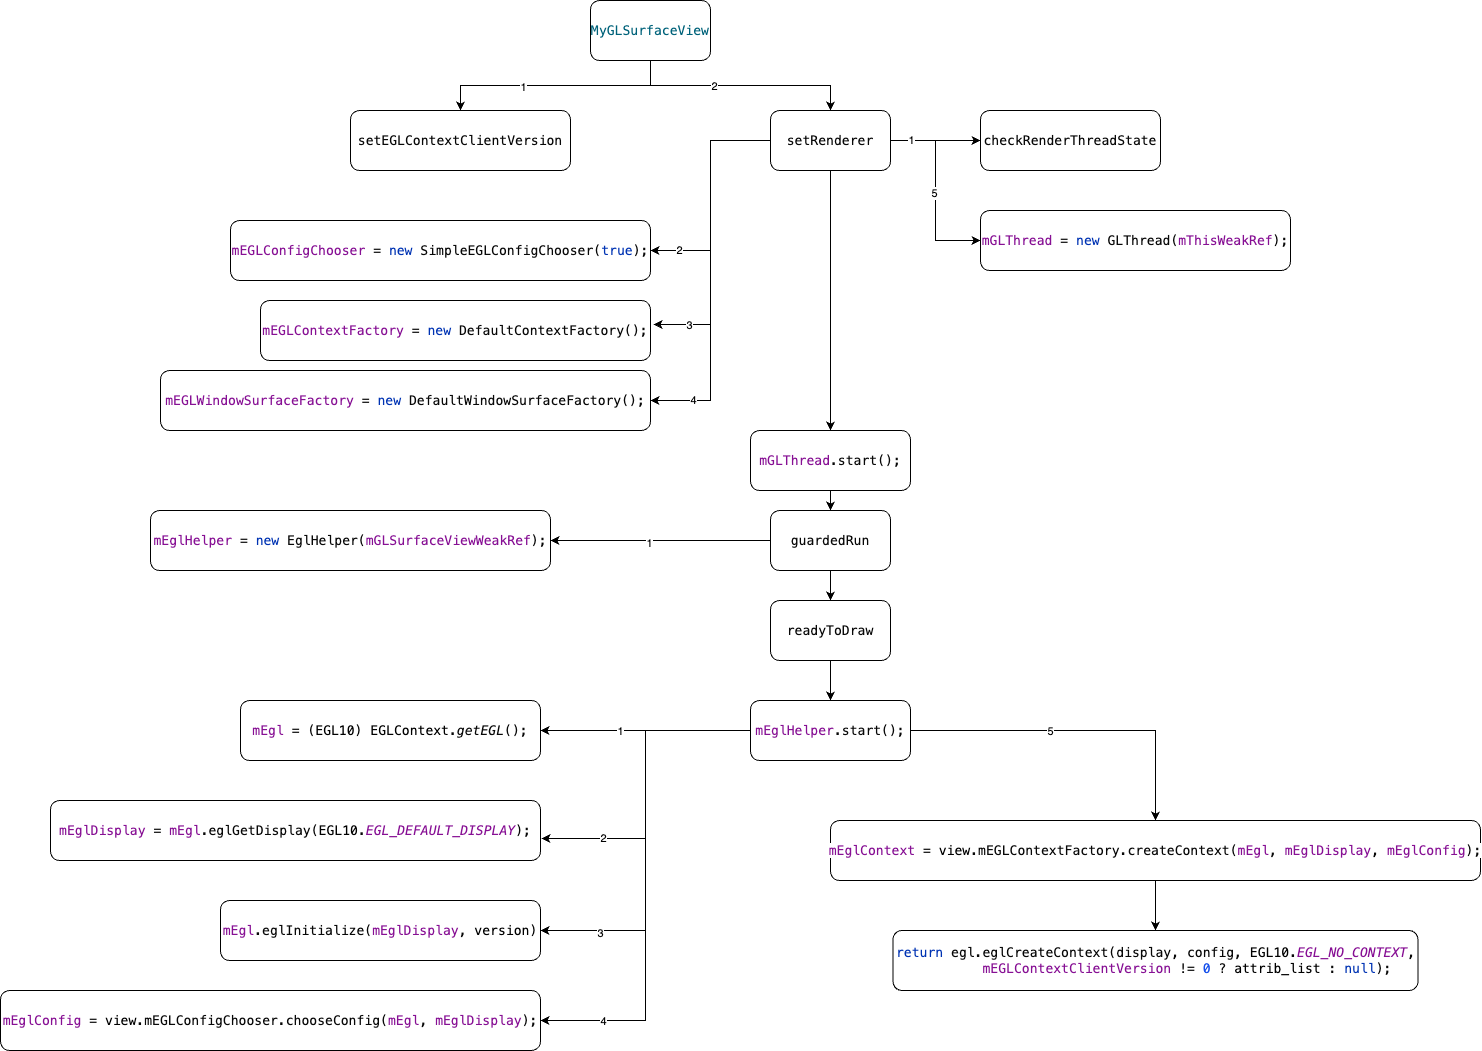

The diagram above was exported from draw.io. Its source (the exported page's mxGraphModel, read from the mxfile embedded in the PNG):
<mxGraphModel dx="2261" dy="854" grid="1" gridSize="10" guides="1" tooltips="1" connect="1" arrows="1" fold="1" page="1" pageScale="1" pageWidth="827" pageHeight="1169" math="0" shadow="0">
  <root>
    <mxCell id="WIyWlLk6GJQsqaUBKTNV-0" />
    <mxCell id="WIyWlLk6GJQsqaUBKTNV-1" parent="WIyWlLk6GJQsqaUBKTNV-0" />
    <mxCell id="UhCAQOweRuVAdczoAc8z-3" style="edgeStyle=orthogonalEdgeStyle;rounded=0;orthogonalLoop=1;jettySize=auto;html=1;exitX=0.5;exitY=1;exitDx=0;exitDy=0;entryX=0.5;entryY=0;entryDx=0;entryDy=0;" edge="1" parent="WIyWlLk6GJQsqaUBKTNV-1" source="UhCAQOweRuVAdczoAc8z-0" target="UhCAQOweRuVAdczoAc8z-2">
      <mxGeometry relative="1" as="geometry" />
    </mxCell>
    <mxCell id="UhCAQOweRuVAdczoAc8z-5" value="1" style="edgeLabel;html=1;align=center;verticalAlign=middle;resizable=0;points=[];" vertex="1" connectable="0" parent="UhCAQOweRuVAdczoAc8z-3">
      <mxGeometry x="0.275" y="1" relative="1" as="geometry">
        <mxPoint as="offset" />
      </mxGeometry>
    </mxCell>
    <mxCell id="UhCAQOweRuVAdczoAc8z-4" style="edgeStyle=orthogonalEdgeStyle;rounded=0;orthogonalLoop=1;jettySize=auto;html=1;exitX=0.5;exitY=1;exitDx=0;exitDy=0;entryX=0.5;entryY=0;entryDx=0;entryDy=0;" edge="1" parent="WIyWlLk6GJQsqaUBKTNV-1" source="UhCAQOweRuVAdczoAc8z-0" target="UhCAQOweRuVAdczoAc8z-1">
      <mxGeometry relative="1" as="geometry" />
    </mxCell>
    <mxCell id="UhCAQOweRuVAdczoAc8z-6" value="2" style="edgeLabel;html=1;align=center;verticalAlign=middle;resizable=0;points=[];" vertex="1" connectable="0" parent="UhCAQOweRuVAdczoAc8z-4">
      <mxGeometry x="-0.2353" relative="1" as="geometry">
        <mxPoint as="offset" />
      </mxGeometry>
    </mxCell>
    <mxCell id="UhCAQOweRuVAdczoAc8z-0" value="&lt;pre style=&quot;background-color:#ffffff;color:#080808;font-family:'JetBrains Mono',monospace;font-size:9.8pt;&quot;&gt;&lt;span style=&quot;color:#00627a;&quot;&gt;MyGLSurfaceView&lt;/span&gt;&lt;/pre&gt;" style="rounded=1;whiteSpace=wrap;html=1;" vertex="1" parent="WIyWlLk6GJQsqaUBKTNV-1">
      <mxGeometry x="370" y="50" width="120" height="60" as="geometry" />
    </mxCell>
    <mxCell id="UhCAQOweRuVAdczoAc8z-8" style="edgeStyle=orthogonalEdgeStyle;rounded=0;orthogonalLoop=1;jettySize=auto;html=1;exitX=1;exitY=0.5;exitDx=0;exitDy=0;" edge="1" parent="WIyWlLk6GJQsqaUBKTNV-1" source="UhCAQOweRuVAdczoAc8z-1" target="UhCAQOweRuVAdczoAc8z-7">
      <mxGeometry relative="1" as="geometry" />
    </mxCell>
    <mxCell id="UhCAQOweRuVAdczoAc8z-13" style="edgeStyle=orthogonalEdgeStyle;rounded=0;orthogonalLoop=1;jettySize=auto;html=1;exitX=0;exitY=0.5;exitDx=0;exitDy=0;entryX=1;entryY=0.5;entryDx=0;entryDy=0;" edge="1" parent="WIyWlLk6GJQsqaUBKTNV-1" source="UhCAQOweRuVAdczoAc8z-1" target="UhCAQOweRuVAdczoAc8z-9">
      <mxGeometry relative="1" as="geometry" />
    </mxCell>
    <mxCell id="UhCAQOweRuVAdczoAc8z-21" value="2" style="edgeLabel;html=1;align=center;verticalAlign=middle;resizable=0;points=[];" vertex="1" connectable="0" parent="UhCAQOweRuVAdczoAc8z-13">
      <mxGeometry x="0.7565" y="-1" relative="1" as="geometry">
        <mxPoint as="offset" />
      </mxGeometry>
    </mxCell>
    <mxCell id="UhCAQOweRuVAdczoAc8z-15" style="edgeStyle=orthogonalEdgeStyle;rounded=0;orthogonalLoop=1;jettySize=auto;html=1;exitX=0;exitY=0.5;exitDx=0;exitDy=0;entryX=1;entryY=0.5;entryDx=0;entryDy=0;" edge="1" parent="WIyWlLk6GJQsqaUBKTNV-1" source="UhCAQOweRuVAdczoAc8z-1" target="UhCAQOweRuVAdczoAc8z-11">
      <mxGeometry relative="1" as="geometry" />
    </mxCell>
    <mxCell id="UhCAQOweRuVAdczoAc8z-23" value="4" style="edgeLabel;html=1;align=center;verticalAlign=middle;resizable=0;points=[];" vertex="1" connectable="0" parent="UhCAQOweRuVAdczoAc8z-15">
      <mxGeometry x="0.7789" y="-1" relative="1" as="geometry">
        <mxPoint as="offset" />
      </mxGeometry>
    </mxCell>
    <mxCell id="UhCAQOweRuVAdczoAc8z-18" style="edgeStyle=orthogonalEdgeStyle;rounded=0;orthogonalLoop=1;jettySize=auto;html=1;exitX=1;exitY=0.5;exitDx=0;exitDy=0;entryX=0;entryY=0.5;entryDx=0;entryDy=0;" edge="1" parent="WIyWlLk6GJQsqaUBKTNV-1" source="UhCAQOweRuVAdczoAc8z-1" target="UhCAQOweRuVAdczoAc8z-17">
      <mxGeometry relative="1" as="geometry" />
    </mxCell>
    <mxCell id="UhCAQOweRuVAdczoAc8z-19" value="1" style="edgeLabel;html=1;align=center;verticalAlign=middle;resizable=0;points=[];" vertex="1" connectable="0" parent="UhCAQOweRuVAdczoAc8z-18">
      <mxGeometry x="-0.7895" y="1" relative="1" as="geometry">
        <mxPoint as="offset" />
      </mxGeometry>
    </mxCell>
    <mxCell id="UhCAQOweRuVAdczoAc8z-24" value="5" style="edgeLabel;html=1;align=center;verticalAlign=middle;resizable=0;points=[];" vertex="1" connectable="0" parent="UhCAQOweRuVAdczoAc8z-18">
      <mxGeometry x="0.0211" y="-2" relative="1" as="geometry">
        <mxPoint as="offset" />
      </mxGeometry>
    </mxCell>
    <mxCell id="UhCAQOweRuVAdczoAc8z-26" style="edgeStyle=orthogonalEdgeStyle;rounded=0;orthogonalLoop=1;jettySize=auto;html=1;exitX=0.5;exitY=1;exitDx=0;exitDy=0;" edge="1" parent="WIyWlLk6GJQsqaUBKTNV-1" source="UhCAQOweRuVAdczoAc8z-1" target="UhCAQOweRuVAdczoAc8z-25">
      <mxGeometry relative="1" as="geometry" />
    </mxCell>
    <mxCell id="UhCAQOweRuVAdczoAc8z-1" value="&lt;pre style=&quot;background-color:#ffffff;color:#080808;font-family:'JetBrains Mono',monospace;font-size:9.8pt;&quot;&gt;setRenderer&lt;/pre&gt;" style="rounded=1;whiteSpace=wrap;html=1;" vertex="1" parent="WIyWlLk6GJQsqaUBKTNV-1">
      <mxGeometry x="550" y="160" width="120" height="60" as="geometry" />
    </mxCell>
    <mxCell id="UhCAQOweRuVAdczoAc8z-2" value="&lt;pre style=&quot;background-color:#ffffff;color:#080808;font-family:'JetBrains Mono',monospace;font-size:9.8pt;&quot;&gt;setEGLContextClientVersion&lt;/pre&gt;" style="rounded=1;whiteSpace=wrap;html=1;" vertex="1" parent="WIyWlLk6GJQsqaUBKTNV-1">
      <mxGeometry x="130" y="160" width="220" height="60" as="geometry" />
    </mxCell>
    <mxCell id="UhCAQOweRuVAdczoAc8z-7" value="&lt;pre style=&quot;background-color:#ffffff;color:#080808;font-family:'JetBrains Mono',monospace;font-size:9.8pt;&quot;&gt;checkRenderThreadState&lt;/pre&gt;" style="rounded=1;whiteSpace=wrap;html=1;" vertex="1" parent="WIyWlLk6GJQsqaUBKTNV-1">
      <mxGeometry x="760" y="160" width="180" height="60" as="geometry" />
    </mxCell>
    <mxCell id="UhCAQOweRuVAdczoAc8z-9" value="&lt;pre style=&quot;background-color:#ffffff;color:#080808;font-family:'JetBrains Mono',monospace;font-size:9.8pt;&quot;&gt;&lt;span style=&quot;color:#871094;&quot;&gt;mEGLConfigChooser &lt;/span&gt;= &lt;span style=&quot;color:#0033b3;&quot;&gt;new &lt;/span&gt;SimpleEGLConfigChooser(&lt;span style=&quot;color:#0033b3;&quot;&gt;true&lt;/span&gt;);&lt;/pre&gt;" style="rounded=1;whiteSpace=wrap;html=1;" vertex="1" parent="WIyWlLk6GJQsqaUBKTNV-1">
      <mxGeometry x="10" y="270" width="420" height="60" as="geometry" />
    </mxCell>
    <mxCell id="UhCAQOweRuVAdczoAc8z-10" value="&lt;pre style=&quot;background-color:#ffffff;color:#080808;font-family:'JetBrains Mono',monospace;font-size:9.8pt;&quot;&gt;&lt;span style=&quot;color:#871094;&quot;&gt;mEGLContextFactory &lt;/span&gt;= &lt;span style=&quot;color:#0033b3;&quot;&gt;new &lt;/span&gt;DefaultContextFactory();&lt;/pre&gt;" style="rounded=1;whiteSpace=wrap;html=1;" vertex="1" parent="WIyWlLk6GJQsqaUBKTNV-1">
      <mxGeometry x="40" y="350" width="390" height="60" as="geometry" />
    </mxCell>
    <mxCell id="UhCAQOweRuVAdczoAc8z-11" value="&lt;pre style=&quot;background-color:#ffffff;color:#080808;font-family:'JetBrains Mono',monospace;font-size:9.8pt;&quot;&gt;&lt;span style=&quot;color:#871094;&quot;&gt;mEGLWindowSurfaceFactory &lt;/span&gt;= &lt;span style=&quot;color:#0033b3;&quot;&gt;new &lt;/span&gt;DefaultWindowSurfaceFactory();&lt;/pre&gt;" style="rounded=1;whiteSpace=wrap;html=1;" vertex="1" parent="WIyWlLk6GJQsqaUBKTNV-1">
      <mxGeometry x="-60" y="420" width="490" height="60" as="geometry" />
    </mxCell>
    <mxCell id="UhCAQOweRuVAdczoAc8z-14" style="edgeStyle=orthogonalEdgeStyle;rounded=0;orthogonalLoop=1;jettySize=auto;html=1;exitX=0;exitY=0.5;exitDx=0;exitDy=0;entryX=1.008;entryY=0.4;entryDx=0;entryDy=0;entryPerimeter=0;" edge="1" parent="WIyWlLk6GJQsqaUBKTNV-1" source="UhCAQOweRuVAdczoAc8z-1" target="UhCAQOweRuVAdczoAc8z-10">
      <mxGeometry relative="1" as="geometry">
        <Array as="points">
          <mxPoint x="490" y="190" />
          <mxPoint x="490" y="374" />
        </Array>
      </mxGeometry>
    </mxCell>
    <mxCell id="UhCAQOweRuVAdczoAc8z-22" value="3" style="edgeLabel;html=1;align=center;verticalAlign=middle;resizable=0;points=[];" vertex="1" connectable="0" parent="UhCAQOweRuVAdczoAc8z-14">
      <mxGeometry x="0.7681" relative="1" as="geometry">
        <mxPoint as="offset" />
      </mxGeometry>
    </mxCell>
    <mxCell id="UhCAQOweRuVAdczoAc8z-17" value="&lt;pre style=&quot;background-color:#ffffff;color:#080808;font-family:'JetBrains Mono',monospace;font-size:9.8pt;&quot;&gt;&lt;span style=&quot;color:#871094;&quot;&gt;mGLThread &lt;/span&gt;= &lt;span style=&quot;color:#0033b3;&quot;&gt;new &lt;/span&gt;GLThread(&lt;span style=&quot;color:#871094;&quot;&gt;mThisWeakRef&lt;/span&gt;);&lt;/pre&gt;" style="rounded=1;whiteSpace=wrap;html=1;" vertex="1" parent="WIyWlLk6GJQsqaUBKTNV-1">
      <mxGeometry x="760" y="260" width="310" height="60" as="geometry" />
    </mxCell>
    <mxCell id="UhCAQOweRuVAdczoAc8z-29" style="edgeStyle=orthogonalEdgeStyle;rounded=0;orthogonalLoop=1;jettySize=auto;html=1;exitX=0.5;exitY=1;exitDx=0;exitDy=0;entryX=0.5;entryY=0;entryDx=0;entryDy=0;" edge="1" parent="WIyWlLk6GJQsqaUBKTNV-1" source="UhCAQOweRuVAdczoAc8z-25" target="UhCAQOweRuVAdczoAc8z-27">
      <mxGeometry relative="1" as="geometry" />
    </mxCell>
    <mxCell id="UhCAQOweRuVAdczoAc8z-25" value="&lt;pre style=&quot;background-color:#ffffff;color:#080808;font-family:'JetBrains Mono',monospace;font-size:9.8pt;&quot;&gt;&lt;span style=&quot;color:#871094;&quot;&gt;mGLThread&lt;/span&gt;.start();&lt;/pre&gt;" style="rounded=1;whiteSpace=wrap;html=1;" vertex="1" parent="WIyWlLk6GJQsqaUBKTNV-1">
      <mxGeometry x="530" y="480" width="160" height="60" as="geometry" />
    </mxCell>
    <mxCell id="UhCAQOweRuVAdczoAc8z-32" style="edgeStyle=orthogonalEdgeStyle;rounded=0;orthogonalLoop=1;jettySize=auto;html=1;exitX=0;exitY=0.5;exitDx=0;exitDy=0;" edge="1" parent="WIyWlLk6GJQsqaUBKTNV-1" source="UhCAQOweRuVAdczoAc8z-27" target="UhCAQOweRuVAdczoAc8z-31">
      <mxGeometry relative="1" as="geometry" />
    </mxCell>
    <mxCell id="UhCAQOweRuVAdczoAc8z-33" value="1" style="edgeLabel;html=1;align=center;verticalAlign=middle;resizable=0;points=[];" vertex="1" connectable="0" parent="UhCAQOweRuVAdczoAc8z-32">
      <mxGeometry x="0.1091" y="2" relative="1" as="geometry">
        <mxPoint as="offset" />
      </mxGeometry>
    </mxCell>
    <mxCell id="UhCAQOweRuVAdczoAc8z-27" value="&lt;pre style=&quot;background-color:#ffffff;color:#080808;font-family:'JetBrains Mono',monospace;font-size:9.8pt;&quot;&gt;guardedRun&lt;/pre&gt;" style="rounded=1;whiteSpace=wrap;html=1;" vertex="1" parent="WIyWlLk6GJQsqaUBKTNV-1">
      <mxGeometry x="550" y="560" width="120" height="60" as="geometry" />
    </mxCell>
    <mxCell id="UhCAQOweRuVAdczoAc8z-31" value="&lt;pre style=&quot;background-color:#ffffff;color:#080808;font-family:'JetBrains Mono',monospace;font-size:9.8pt;&quot;&gt;&lt;span style=&quot;color:#871094;&quot;&gt;mEglHelper &lt;/span&gt;= &lt;span style=&quot;color:#0033b3;&quot;&gt;new &lt;/span&gt;EglHelper(&lt;span style=&quot;color:#871094;&quot;&gt;mGLSurfaceViewWeakRef&lt;/span&gt;);&lt;/pre&gt;" style="rounded=1;whiteSpace=wrap;html=1;" vertex="1" parent="WIyWlLk6GJQsqaUBKTNV-1">
      <mxGeometry x="-70" y="560" width="400" height="60" as="geometry" />
    </mxCell>
    <mxCell id="UhCAQOweRuVAdczoAc8z-38" style="edgeStyle=orthogonalEdgeStyle;rounded=0;orthogonalLoop=1;jettySize=auto;html=1;exitX=0.5;exitY=1;exitDx=0;exitDy=0;entryX=0.5;entryY=0;entryDx=0;entryDy=0;" edge="1" parent="WIyWlLk6GJQsqaUBKTNV-1" source="UhCAQOweRuVAdczoAc8z-35" target="UhCAQOweRuVAdczoAc8z-37">
      <mxGeometry relative="1" as="geometry" />
    </mxCell>
    <mxCell id="UhCAQOweRuVAdczoAc8z-35" value="&lt;pre style=&quot;background-color:#ffffff;color:#080808;font-family:'JetBrains Mono',monospace;font-size:9.8pt;&quot;&gt;readyToDraw&lt;/pre&gt;" style="rounded=1;whiteSpace=wrap;html=1;" vertex="1" parent="WIyWlLk6GJQsqaUBKTNV-1">
      <mxGeometry x="550" y="650" width="120" height="60" as="geometry" />
    </mxCell>
    <mxCell id="UhCAQOweRuVAdczoAc8z-36" style="edgeStyle=orthogonalEdgeStyle;rounded=0;orthogonalLoop=1;jettySize=auto;html=1;exitX=0.5;exitY=1;exitDx=0;exitDy=0;entryX=0.5;entryY=0;entryDx=0;entryDy=0;" edge="1" parent="WIyWlLk6GJQsqaUBKTNV-1" source="UhCAQOweRuVAdczoAc8z-27" target="UhCAQOweRuVAdczoAc8z-35">
      <mxGeometry relative="1" as="geometry" />
    </mxCell>
    <mxCell id="UhCAQOweRuVAdczoAc8z-40" style="edgeStyle=orthogonalEdgeStyle;rounded=0;orthogonalLoop=1;jettySize=auto;html=1;exitX=0;exitY=0.5;exitDx=0;exitDy=0;" edge="1" parent="WIyWlLk6GJQsqaUBKTNV-1" source="UhCAQOweRuVAdczoAc8z-37" target="UhCAQOweRuVAdczoAc8z-39">
      <mxGeometry relative="1" as="geometry" />
    </mxCell>
    <mxCell id="UhCAQOweRuVAdczoAc8z-49" value="1" style="edgeLabel;html=1;align=center;verticalAlign=middle;resizable=0;points=[];" vertex="1" connectable="0" parent="UhCAQOweRuVAdczoAc8z-40">
      <mxGeometry x="0.2476" relative="1" as="geometry">
        <mxPoint as="offset" />
      </mxGeometry>
    </mxCell>
    <mxCell id="UhCAQOweRuVAdczoAc8z-46" style="edgeStyle=orthogonalEdgeStyle;rounded=0;orthogonalLoop=1;jettySize=auto;html=1;exitX=0;exitY=0.5;exitDx=0;exitDy=0;entryX=1;entryY=0.5;entryDx=0;entryDy=0;" edge="1" parent="WIyWlLk6GJQsqaUBKTNV-1" source="UhCAQOweRuVAdczoAc8z-37" target="UhCAQOweRuVAdczoAc8z-42">
      <mxGeometry relative="1" as="geometry" />
    </mxCell>
    <mxCell id="UhCAQOweRuVAdczoAc8z-50" value="3" style="edgeLabel;html=1;align=center;verticalAlign=middle;resizable=0;points=[];" vertex="1" connectable="0" parent="UhCAQOweRuVAdczoAc8z-46">
      <mxGeometry x="0.7122" y="2" relative="1" as="geometry">
        <mxPoint as="offset" />
      </mxGeometry>
    </mxCell>
    <mxCell id="UhCAQOweRuVAdczoAc8z-47" style="edgeStyle=orthogonalEdgeStyle;rounded=0;orthogonalLoop=1;jettySize=auto;html=1;exitX=0;exitY=0.5;exitDx=0;exitDy=0;entryX=1;entryY=0.5;entryDx=0;entryDy=0;" edge="1" parent="WIyWlLk6GJQsqaUBKTNV-1" source="UhCAQOweRuVAdczoAc8z-37" target="UhCAQOweRuVAdczoAc8z-43">
      <mxGeometry relative="1" as="geometry" />
    </mxCell>
    <mxCell id="UhCAQOweRuVAdczoAc8z-53" value="4" style="edgeLabel;html=1;align=center;verticalAlign=middle;resizable=0;points=[];" vertex="1" connectable="0" parent="UhCAQOweRuVAdczoAc8z-47">
      <mxGeometry x="0.752" relative="1" as="geometry">
        <mxPoint as="offset" />
      </mxGeometry>
    </mxCell>
    <mxCell id="UhCAQOweRuVAdczoAc8z-48" style="edgeStyle=orthogonalEdgeStyle;rounded=0;orthogonalLoop=1;jettySize=auto;html=1;exitX=1;exitY=0.5;exitDx=0;exitDy=0;entryX=0.5;entryY=0;entryDx=0;entryDy=0;" edge="1" parent="WIyWlLk6GJQsqaUBKTNV-1" source="UhCAQOweRuVAdczoAc8z-37" target="UhCAQOweRuVAdczoAc8z-44">
      <mxGeometry relative="1" as="geometry" />
    </mxCell>
    <mxCell id="UhCAQOweRuVAdczoAc8z-54" value="5" style="edgeLabel;html=1;align=center;verticalAlign=middle;resizable=0;points=[];" vertex="1" connectable="0" parent="UhCAQOweRuVAdczoAc8z-48">
      <mxGeometry x="-0.1701" relative="1" as="geometry">
        <mxPoint as="offset" />
      </mxGeometry>
    </mxCell>
    <mxCell id="UhCAQOweRuVAdczoAc8z-37" value="&lt;pre style=&quot;background-color:#ffffff;color:#080808;font-family:'JetBrains Mono',monospace;font-size:9.8pt;&quot;&gt;&lt;span style=&quot;color:#871094;&quot;&gt;mEglHelper&lt;/span&gt;.start();&lt;/pre&gt;" style="rounded=1;whiteSpace=wrap;html=1;" vertex="1" parent="WIyWlLk6GJQsqaUBKTNV-1">
      <mxGeometry x="530" y="750" width="160" height="60" as="geometry" />
    </mxCell>
    <mxCell id="UhCAQOweRuVAdczoAc8z-39" value="&lt;pre style=&quot;background-color:#ffffff;color:#080808;font-family:'JetBrains Mono',monospace;font-size:9.8pt;&quot;&gt;&lt;span style=&quot;color:#871094;&quot;&gt;mEgl &lt;/span&gt;= (&lt;span style=&quot;color:#000000;&quot;&gt;EGL10&lt;/span&gt;) &lt;span style=&quot;color:#000000;&quot;&gt;EGLContext&lt;/span&gt;.&lt;span style=&quot;font-style:italic;&quot;&gt;getEGL&lt;/span&gt;();&lt;/pre&gt;" style="rounded=1;whiteSpace=wrap;html=1;" vertex="1" parent="WIyWlLk6GJQsqaUBKTNV-1">
      <mxGeometry x="20" y="750" width="300" height="60" as="geometry" />
    </mxCell>
    <mxCell id="UhCAQOweRuVAdczoAc8z-41" value="&lt;pre style=&quot;background-color:#ffffff;color:#080808;font-family:'JetBrains Mono',monospace;font-size:9.8pt;&quot;&gt;&lt;span style=&quot;color:#871094;&quot;&gt;mEglDisplay &lt;/span&gt;= &lt;span style=&quot;color:#871094;&quot;&gt;mEgl&lt;/span&gt;.eglGetDisplay(&lt;span style=&quot;color:#000000;&quot;&gt;EGL10&lt;/span&gt;.&lt;span style=&quot;color:#871094;font-style:italic;&quot;&gt;EGL_DEFAULT_DISPLAY&lt;/span&gt;);&lt;/pre&gt;" style="rounded=1;whiteSpace=wrap;html=1;" vertex="1" parent="WIyWlLk6GJQsqaUBKTNV-1">
      <mxGeometry x="-170" y="850" width="490" height="60" as="geometry" />
    </mxCell>
    <mxCell id="UhCAQOweRuVAdczoAc8z-42" value="&lt;pre style=&quot;background-color:#ffffff;color:#080808;font-family:'JetBrains Mono',monospace;font-size:9.8pt;&quot;&gt;&lt;span style=&quot;color:#871094;&quot;&gt;mEgl&lt;/span&gt;.eglInitialize(&lt;span style=&quot;color:#871094;&quot;&gt;mEglDisplay&lt;/span&gt;, &lt;span style=&quot;color:#000000;&quot;&gt;version&lt;/span&gt;)&lt;/pre&gt;" style="rounded=1;whiteSpace=wrap;html=1;" vertex="1" parent="WIyWlLk6GJQsqaUBKTNV-1">
      <mxGeometry y="950" width="320" height="60" as="geometry" />
    </mxCell>
    <mxCell id="UhCAQOweRuVAdczoAc8z-43" value="&lt;pre style=&quot;background-color:#ffffff;color:#080808;font-family:'JetBrains Mono',monospace;font-size:9.8pt;&quot;&gt;&lt;span style=&quot;color:#871094;&quot;&gt;mEglConfig &lt;/span&gt;= &lt;span style=&quot;color:#000000;&quot;&gt;view&lt;/span&gt;.mEGLConfigChooser.chooseConfig(&lt;span style=&quot;color:#871094;&quot;&gt;mEgl&lt;/span&gt;, &lt;span style=&quot;color:#871094;&quot;&gt;mEglDisplay&lt;/span&gt;);&lt;/pre&gt;" style="rounded=1;whiteSpace=wrap;html=1;" vertex="1" parent="WIyWlLk6GJQsqaUBKTNV-1">
      <mxGeometry x="-220" y="1040" width="540" height="60" as="geometry" />
    </mxCell>
    <mxCell id="UhCAQOweRuVAdczoAc8z-56" style="edgeStyle=orthogonalEdgeStyle;rounded=0;orthogonalLoop=1;jettySize=auto;html=1;exitX=0.5;exitY=1;exitDx=0;exitDy=0;entryX=0.5;entryY=0;entryDx=0;entryDy=0;" edge="1" parent="WIyWlLk6GJQsqaUBKTNV-1" source="UhCAQOweRuVAdczoAc8z-44" target="UhCAQOweRuVAdczoAc8z-55">
      <mxGeometry relative="1" as="geometry" />
    </mxCell>
    <mxCell id="UhCAQOweRuVAdczoAc8z-44" value="&lt;pre style=&quot;background-color:#ffffff;color:#080808;font-family:'JetBrains Mono',monospace;font-size:9.8pt;&quot;&gt;&lt;span style=&quot;color:#871094;&quot;&gt;mEglContext &lt;/span&gt;= &lt;span style=&quot;color:#000000;&quot;&gt;view&lt;/span&gt;.mEGLContextFactory.createContext(&lt;span style=&quot;color:#871094;&quot;&gt;mEgl&lt;/span&gt;, &lt;span style=&quot;color:#871094;&quot;&gt;mEglDisplay&lt;/span&gt;, &lt;span style=&quot;color:#871094;&quot;&gt;mEglConfig&lt;/span&gt;);&lt;/pre&gt;" style="rounded=1;whiteSpace=wrap;html=1;" vertex="1" parent="WIyWlLk6GJQsqaUBKTNV-1">
      <mxGeometry x="610" y="870" width="650" height="60" as="geometry" />
    </mxCell>
    <mxCell id="UhCAQOweRuVAdczoAc8z-45" value="" style="edgeStyle=orthogonalEdgeStyle;rounded=0;orthogonalLoop=1;jettySize=auto;html=1;exitX=0;exitY=0.5;exitDx=0;exitDy=0;entryX=1.002;entryY=0.633;entryDx=0;entryDy=0;entryPerimeter=0;" edge="1" parent="WIyWlLk6GJQsqaUBKTNV-1" source="UhCAQOweRuVAdczoAc8z-37" target="UhCAQOweRuVAdczoAc8z-41">
      <mxGeometry relative="1" as="geometry">
        <Array as="points">
          <mxPoint x="425" y="780" />
          <mxPoint x="425" y="888" />
        </Array>
      </mxGeometry>
    </mxCell>
    <mxCell id="UhCAQOweRuVAdczoAc8z-51" value="2" style="edgeLabel;html=1;align=center;verticalAlign=middle;resizable=0;points=[];" vertex="1" connectable="0" parent="UhCAQOweRuVAdczoAc8z-45">
      <mxGeometry x="0.615" relative="1" as="geometry">
        <mxPoint as="offset" />
      </mxGeometry>
    </mxCell>
    <mxCell id="UhCAQOweRuVAdczoAc8z-55" value="&lt;pre style=&quot;background-color:#ffffff;color:#080808;font-family:'JetBrains Mono',monospace;font-size:9.8pt;&quot;&gt;&lt;span style=&quot;color:#0033b3;&quot;&gt;return &lt;/span&gt;egl.eglCreateContext(display, config, &lt;span style=&quot;color:#000000;&quot;&gt;EGL10&lt;/span&gt;.&lt;span style=&quot;color:#871094;font-style:italic;&quot;&gt;EGL_NO_CONTEXT&lt;/span&gt;,&lt;br&gt;        &lt;span style=&quot;color:#871094;&quot;&gt;mEGLContextClientVersion &lt;/span&gt;!= &lt;span style=&quot;color:#1750eb;&quot;&gt;0 &lt;/span&gt;? &lt;span style=&quot;color:#000000;&quot;&gt;attrib_list &lt;/span&gt;: &lt;span style=&quot;color:#0033b3;&quot;&gt;null&lt;/span&gt;);&lt;/pre&gt;" style="rounded=1;whiteSpace=wrap;html=1;" vertex="1" parent="WIyWlLk6GJQsqaUBKTNV-1">
      <mxGeometry x="672.5" y="980" width="525" height="60" as="geometry" />
    </mxCell>
  </root>
</mxGraphModel>